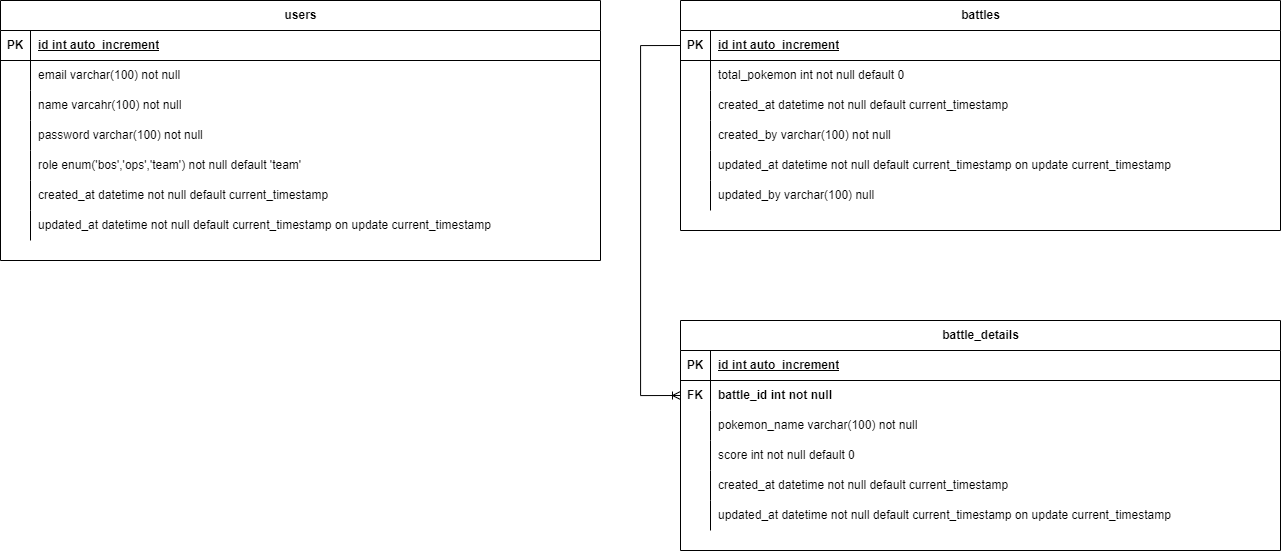

The diagram above was exported from draw.io. Its source (the exported page's mxGraphModel, read from the mxfile embedded in the PNG):
<mxGraphModel dx="1615" dy="822" grid="1" gridSize="10" guides="1" tooltips="1" connect="1" arrows="1" fold="1" page="1" pageScale="1" pageWidth="827" pageHeight="1169" math="0" shadow="0">
  <root>
    <mxCell id="0" />
    <mxCell id="1" parent="0" />
    <mxCell id="NwLounYbR3DGw30GeuxS-1" value="users" style="shape=table;startSize=30;container=1;collapsible=1;childLayout=tableLayout;fixedRows=1;rowLines=0;fontStyle=1;align=center;resizeLast=1;html=1;" vertex="1" parent="1">
      <mxGeometry x="40" y="120" width="600" height="260" as="geometry" />
    </mxCell>
    <mxCell id="NwLounYbR3DGw30GeuxS-2" value="" style="shape=tableRow;horizontal=0;startSize=0;swimlaneHead=0;swimlaneBody=0;fillColor=none;collapsible=0;dropTarget=0;points=[[0,0.5],[1,0.5]];portConstraint=eastwest;top=0;left=0;right=0;bottom=1;" vertex="1" parent="NwLounYbR3DGw30GeuxS-1">
      <mxGeometry y="30" width="600" height="30" as="geometry" />
    </mxCell>
    <mxCell id="NwLounYbR3DGw30GeuxS-3" value="PK" style="shape=partialRectangle;connectable=0;fillColor=none;top=0;left=0;bottom=0;right=0;fontStyle=1;overflow=hidden;whiteSpace=wrap;html=1;" vertex="1" parent="NwLounYbR3DGw30GeuxS-2">
      <mxGeometry width="30" height="30" as="geometry">
        <mxRectangle width="30" height="30" as="alternateBounds" />
      </mxGeometry>
    </mxCell>
    <mxCell id="NwLounYbR3DGw30GeuxS-4" value="id int auto_increment" style="shape=partialRectangle;connectable=0;fillColor=none;top=0;left=0;bottom=0;right=0;align=left;spacingLeft=6;fontStyle=5;overflow=hidden;whiteSpace=wrap;html=1;" vertex="1" parent="NwLounYbR3DGw30GeuxS-2">
      <mxGeometry x="30" width="570" height="30" as="geometry">
        <mxRectangle width="570" height="30" as="alternateBounds" />
      </mxGeometry>
    </mxCell>
    <mxCell id="NwLounYbR3DGw30GeuxS-5" value="" style="shape=tableRow;horizontal=0;startSize=0;swimlaneHead=0;swimlaneBody=0;fillColor=none;collapsible=0;dropTarget=0;points=[[0,0.5],[1,0.5]];portConstraint=eastwest;top=0;left=0;right=0;bottom=0;" vertex="1" parent="NwLounYbR3DGw30GeuxS-1">
      <mxGeometry y="60" width="600" height="30" as="geometry" />
    </mxCell>
    <mxCell id="NwLounYbR3DGw30GeuxS-6" value="" style="shape=partialRectangle;connectable=0;fillColor=none;top=0;left=0;bottom=0;right=0;editable=1;overflow=hidden;whiteSpace=wrap;html=1;" vertex="1" parent="NwLounYbR3DGw30GeuxS-5">
      <mxGeometry width="30" height="30" as="geometry">
        <mxRectangle width="30" height="30" as="alternateBounds" />
      </mxGeometry>
    </mxCell>
    <mxCell id="NwLounYbR3DGw30GeuxS-7" value="email varchar(100) not null" style="shape=partialRectangle;connectable=0;fillColor=none;top=0;left=0;bottom=0;right=0;align=left;spacingLeft=6;overflow=hidden;whiteSpace=wrap;html=1;" vertex="1" parent="NwLounYbR3DGw30GeuxS-5">
      <mxGeometry x="30" width="570" height="30" as="geometry">
        <mxRectangle width="570" height="30" as="alternateBounds" />
      </mxGeometry>
    </mxCell>
    <mxCell id="NwLounYbR3DGw30GeuxS-8" value="" style="shape=tableRow;horizontal=0;startSize=0;swimlaneHead=0;swimlaneBody=0;fillColor=none;collapsible=0;dropTarget=0;points=[[0,0.5],[1,0.5]];portConstraint=eastwest;top=0;left=0;right=0;bottom=0;" vertex="1" parent="NwLounYbR3DGw30GeuxS-1">
      <mxGeometry y="90" width="600" height="30" as="geometry" />
    </mxCell>
    <mxCell id="NwLounYbR3DGw30GeuxS-9" value="" style="shape=partialRectangle;connectable=0;fillColor=none;top=0;left=0;bottom=0;right=0;editable=1;overflow=hidden;whiteSpace=wrap;html=1;" vertex="1" parent="NwLounYbR3DGw30GeuxS-8">
      <mxGeometry width="30" height="30" as="geometry">
        <mxRectangle width="30" height="30" as="alternateBounds" />
      </mxGeometry>
    </mxCell>
    <mxCell id="NwLounYbR3DGw30GeuxS-10" value="name varcahr(100) not null" style="shape=partialRectangle;connectable=0;fillColor=none;top=0;left=0;bottom=0;right=0;align=left;spacingLeft=6;overflow=hidden;whiteSpace=wrap;html=1;" vertex="1" parent="NwLounYbR3DGw30GeuxS-8">
      <mxGeometry x="30" width="570" height="30" as="geometry">
        <mxRectangle width="570" height="30" as="alternateBounds" />
      </mxGeometry>
    </mxCell>
    <mxCell id="NwLounYbR3DGw30GeuxS-11" value="" style="shape=tableRow;horizontal=0;startSize=0;swimlaneHead=0;swimlaneBody=0;fillColor=none;collapsible=0;dropTarget=0;points=[[0,0.5],[1,0.5]];portConstraint=eastwest;top=0;left=0;right=0;bottom=0;" vertex="1" parent="NwLounYbR3DGw30GeuxS-1">
      <mxGeometry y="120" width="600" height="30" as="geometry" />
    </mxCell>
    <mxCell id="NwLounYbR3DGw30GeuxS-12" value="" style="shape=partialRectangle;connectable=0;fillColor=none;top=0;left=0;bottom=0;right=0;editable=1;overflow=hidden;whiteSpace=wrap;html=1;" vertex="1" parent="NwLounYbR3DGw30GeuxS-11">
      <mxGeometry width="30" height="30" as="geometry">
        <mxRectangle width="30" height="30" as="alternateBounds" />
      </mxGeometry>
    </mxCell>
    <mxCell id="NwLounYbR3DGw30GeuxS-13" value="password varchar(100) not null" style="shape=partialRectangle;connectable=0;fillColor=none;top=0;left=0;bottom=0;right=0;align=left;spacingLeft=6;overflow=hidden;whiteSpace=wrap;html=1;" vertex="1" parent="NwLounYbR3DGw30GeuxS-11">
      <mxGeometry x="30" width="570" height="30" as="geometry">
        <mxRectangle width="570" height="30" as="alternateBounds" />
      </mxGeometry>
    </mxCell>
    <mxCell id="NwLounYbR3DGw30GeuxS-14" value="" style="shape=tableRow;horizontal=0;startSize=0;swimlaneHead=0;swimlaneBody=0;fillColor=none;collapsible=0;dropTarget=0;points=[[0,0.5],[1,0.5]];portConstraint=eastwest;top=0;left=0;right=0;bottom=0;" vertex="1" parent="NwLounYbR3DGw30GeuxS-1">
      <mxGeometry y="150" width="600" height="30" as="geometry" />
    </mxCell>
    <mxCell id="NwLounYbR3DGw30GeuxS-15" value="" style="shape=partialRectangle;connectable=0;fillColor=none;top=0;left=0;bottom=0;right=0;editable=1;overflow=hidden;whiteSpace=wrap;html=1;" vertex="1" parent="NwLounYbR3DGw30GeuxS-14">
      <mxGeometry width="30" height="30" as="geometry">
        <mxRectangle width="30" height="30" as="alternateBounds" />
      </mxGeometry>
    </mxCell>
    <mxCell id="NwLounYbR3DGw30GeuxS-16" value="role enum('bos','ops','team') not null default 'team'" style="shape=partialRectangle;connectable=0;fillColor=none;top=0;left=0;bottom=0;right=0;align=left;spacingLeft=6;overflow=hidden;whiteSpace=wrap;html=1;" vertex="1" parent="NwLounYbR3DGw30GeuxS-14">
      <mxGeometry x="30" width="570" height="30" as="geometry">
        <mxRectangle width="570" height="30" as="alternateBounds" />
      </mxGeometry>
    </mxCell>
    <mxCell id="NwLounYbR3DGw30GeuxS-17" value="" style="shape=tableRow;horizontal=0;startSize=0;swimlaneHead=0;swimlaneBody=0;fillColor=none;collapsible=0;dropTarget=0;points=[[0,0.5],[1,0.5]];portConstraint=eastwest;top=0;left=0;right=0;bottom=0;" vertex="1" parent="NwLounYbR3DGw30GeuxS-1">
      <mxGeometry y="180" width="600" height="30" as="geometry" />
    </mxCell>
    <mxCell id="NwLounYbR3DGw30GeuxS-18" value="" style="shape=partialRectangle;connectable=0;fillColor=none;top=0;left=0;bottom=0;right=0;editable=1;overflow=hidden;whiteSpace=wrap;html=1;" vertex="1" parent="NwLounYbR3DGw30GeuxS-17">
      <mxGeometry width="30" height="30" as="geometry">
        <mxRectangle width="30" height="30" as="alternateBounds" />
      </mxGeometry>
    </mxCell>
    <mxCell id="NwLounYbR3DGw30GeuxS-19" value="created_at datetime not null default current_timestamp" style="shape=partialRectangle;connectable=0;fillColor=none;top=0;left=0;bottom=0;right=0;align=left;spacingLeft=6;overflow=hidden;whiteSpace=wrap;html=1;" vertex="1" parent="NwLounYbR3DGw30GeuxS-17">
      <mxGeometry x="30" width="570" height="30" as="geometry">
        <mxRectangle width="570" height="30" as="alternateBounds" />
      </mxGeometry>
    </mxCell>
    <mxCell id="NwLounYbR3DGw30GeuxS-20" value="" style="shape=tableRow;horizontal=0;startSize=0;swimlaneHead=0;swimlaneBody=0;fillColor=none;collapsible=0;dropTarget=0;points=[[0,0.5],[1,0.5]];portConstraint=eastwest;top=0;left=0;right=0;bottom=0;" vertex="1" parent="NwLounYbR3DGw30GeuxS-1">
      <mxGeometry y="210" width="600" height="30" as="geometry" />
    </mxCell>
    <mxCell id="NwLounYbR3DGw30GeuxS-21" value="" style="shape=partialRectangle;connectable=0;fillColor=none;top=0;left=0;bottom=0;right=0;editable=1;overflow=hidden;whiteSpace=wrap;html=1;" vertex="1" parent="NwLounYbR3DGw30GeuxS-20">
      <mxGeometry width="30" height="30" as="geometry">
        <mxRectangle width="30" height="30" as="alternateBounds" />
      </mxGeometry>
    </mxCell>
    <mxCell id="NwLounYbR3DGw30GeuxS-22" value="updated_at datetime not null default current_timestamp on update current_timestamp&amp;nbsp;" style="shape=partialRectangle;connectable=0;fillColor=none;top=0;left=0;bottom=0;right=0;align=left;spacingLeft=6;overflow=hidden;whiteSpace=wrap;html=1;" vertex="1" parent="NwLounYbR3DGw30GeuxS-20">
      <mxGeometry x="30" width="570" height="30" as="geometry">
        <mxRectangle width="570" height="30" as="alternateBounds" />
      </mxGeometry>
    </mxCell>
    <mxCell id="NwLounYbR3DGw30GeuxS-23" value="battles" style="shape=table;startSize=30;container=1;collapsible=1;childLayout=tableLayout;fixedRows=1;rowLines=0;fontStyle=1;align=center;resizeLast=1;html=1;" vertex="1" parent="1">
      <mxGeometry x="720" y="120" width="600" height="230" as="geometry" />
    </mxCell>
    <mxCell id="NwLounYbR3DGw30GeuxS-24" value="" style="shape=tableRow;horizontal=0;startSize=0;swimlaneHead=0;swimlaneBody=0;fillColor=none;collapsible=0;dropTarget=0;points=[[0,0.5],[1,0.5]];portConstraint=eastwest;top=0;left=0;right=0;bottom=1;" vertex="1" parent="NwLounYbR3DGw30GeuxS-23">
      <mxGeometry y="30" width="600" height="30" as="geometry" />
    </mxCell>
    <mxCell id="NwLounYbR3DGw30GeuxS-25" value="PK" style="shape=partialRectangle;connectable=0;fillColor=none;top=0;left=0;bottom=0;right=0;fontStyle=1;overflow=hidden;whiteSpace=wrap;html=1;" vertex="1" parent="NwLounYbR3DGw30GeuxS-24">
      <mxGeometry width="30" height="30" as="geometry">
        <mxRectangle width="30" height="30" as="alternateBounds" />
      </mxGeometry>
    </mxCell>
    <mxCell id="NwLounYbR3DGw30GeuxS-26" value="id int auto_increment" style="shape=partialRectangle;connectable=0;fillColor=none;top=0;left=0;bottom=0;right=0;align=left;spacingLeft=6;fontStyle=5;overflow=hidden;whiteSpace=wrap;html=1;" vertex="1" parent="NwLounYbR3DGw30GeuxS-24">
      <mxGeometry x="30" width="570" height="30" as="geometry">
        <mxRectangle width="570" height="30" as="alternateBounds" />
      </mxGeometry>
    </mxCell>
    <mxCell id="NwLounYbR3DGw30GeuxS-27" value="" style="shape=tableRow;horizontal=0;startSize=0;swimlaneHead=0;swimlaneBody=0;fillColor=none;collapsible=0;dropTarget=0;points=[[0,0.5],[1,0.5]];portConstraint=eastwest;top=0;left=0;right=0;bottom=0;" vertex="1" parent="NwLounYbR3DGw30GeuxS-23">
      <mxGeometry y="60" width="600" height="30" as="geometry" />
    </mxCell>
    <mxCell id="NwLounYbR3DGw30GeuxS-28" value="" style="shape=partialRectangle;connectable=0;fillColor=none;top=0;left=0;bottom=0;right=0;editable=1;overflow=hidden;whiteSpace=wrap;html=1;" vertex="1" parent="NwLounYbR3DGw30GeuxS-27">
      <mxGeometry width="30" height="30" as="geometry">
        <mxRectangle width="30" height="30" as="alternateBounds" />
      </mxGeometry>
    </mxCell>
    <mxCell id="NwLounYbR3DGw30GeuxS-29" value="total_pokemon int not null default 0" style="shape=partialRectangle;connectable=0;fillColor=none;top=0;left=0;bottom=0;right=0;align=left;spacingLeft=6;overflow=hidden;whiteSpace=wrap;html=1;" vertex="1" parent="NwLounYbR3DGw30GeuxS-27">
      <mxGeometry x="30" width="570" height="30" as="geometry">
        <mxRectangle width="570" height="30" as="alternateBounds" />
      </mxGeometry>
    </mxCell>
    <mxCell id="NwLounYbR3DGw30GeuxS-39" value="" style="shape=tableRow;horizontal=0;startSize=0;swimlaneHead=0;swimlaneBody=0;fillColor=none;collapsible=0;dropTarget=0;points=[[0,0.5],[1,0.5]];portConstraint=eastwest;top=0;left=0;right=0;bottom=0;" vertex="1" parent="NwLounYbR3DGw30GeuxS-23">
      <mxGeometry y="90" width="600" height="30" as="geometry" />
    </mxCell>
    <mxCell id="NwLounYbR3DGw30GeuxS-40" value="" style="shape=partialRectangle;connectable=0;fillColor=none;top=0;left=0;bottom=0;right=0;editable=1;overflow=hidden;whiteSpace=wrap;html=1;" vertex="1" parent="NwLounYbR3DGw30GeuxS-39">
      <mxGeometry width="30" height="30" as="geometry">
        <mxRectangle width="30" height="30" as="alternateBounds" />
      </mxGeometry>
    </mxCell>
    <mxCell id="NwLounYbR3DGw30GeuxS-41" value="created_at datetime not null default current_timestamp" style="shape=partialRectangle;connectable=0;fillColor=none;top=0;left=0;bottom=0;right=0;align=left;spacingLeft=6;overflow=hidden;whiteSpace=wrap;html=1;" vertex="1" parent="NwLounYbR3DGw30GeuxS-39">
      <mxGeometry x="30" width="570" height="30" as="geometry">
        <mxRectangle width="570" height="30" as="alternateBounds" />
      </mxGeometry>
    </mxCell>
    <mxCell id="NwLounYbR3DGw30GeuxS-45" value="" style="shape=tableRow;horizontal=0;startSize=0;swimlaneHead=0;swimlaneBody=0;fillColor=none;collapsible=0;dropTarget=0;points=[[0,0.5],[1,0.5]];portConstraint=eastwest;top=0;left=0;right=0;bottom=0;" vertex="1" parent="NwLounYbR3DGw30GeuxS-23">
      <mxGeometry y="120" width="600" height="30" as="geometry" />
    </mxCell>
    <mxCell id="NwLounYbR3DGw30GeuxS-46" value="" style="shape=partialRectangle;connectable=0;fillColor=none;top=0;left=0;bottom=0;right=0;editable=1;overflow=hidden;whiteSpace=wrap;html=1;" vertex="1" parent="NwLounYbR3DGw30GeuxS-45">
      <mxGeometry width="30" height="30" as="geometry">
        <mxRectangle width="30" height="30" as="alternateBounds" />
      </mxGeometry>
    </mxCell>
    <mxCell id="NwLounYbR3DGw30GeuxS-47" value="created_by varchar(100) not null" style="shape=partialRectangle;connectable=0;fillColor=none;top=0;left=0;bottom=0;right=0;align=left;spacingLeft=6;overflow=hidden;whiteSpace=wrap;html=1;" vertex="1" parent="NwLounYbR3DGw30GeuxS-45">
      <mxGeometry x="30" width="570" height="30" as="geometry">
        <mxRectangle width="570" height="30" as="alternateBounds" />
      </mxGeometry>
    </mxCell>
    <mxCell id="NwLounYbR3DGw30GeuxS-42" value="" style="shape=tableRow;horizontal=0;startSize=0;swimlaneHead=0;swimlaneBody=0;fillColor=none;collapsible=0;dropTarget=0;points=[[0,0.5],[1,0.5]];portConstraint=eastwest;top=0;left=0;right=0;bottom=0;" vertex="1" parent="NwLounYbR3DGw30GeuxS-23">
      <mxGeometry y="150" width="600" height="30" as="geometry" />
    </mxCell>
    <mxCell id="NwLounYbR3DGw30GeuxS-43" value="" style="shape=partialRectangle;connectable=0;fillColor=none;top=0;left=0;bottom=0;right=0;editable=1;overflow=hidden;whiteSpace=wrap;html=1;" vertex="1" parent="NwLounYbR3DGw30GeuxS-42">
      <mxGeometry width="30" height="30" as="geometry">
        <mxRectangle width="30" height="30" as="alternateBounds" />
      </mxGeometry>
    </mxCell>
    <mxCell id="NwLounYbR3DGw30GeuxS-44" value="updated_at datetime not null default current_timestamp on update current_timestamp&amp;nbsp;" style="shape=partialRectangle;connectable=0;fillColor=none;top=0;left=0;bottom=0;right=0;align=left;spacingLeft=6;overflow=hidden;whiteSpace=wrap;html=1;" vertex="1" parent="NwLounYbR3DGw30GeuxS-42">
      <mxGeometry x="30" width="570" height="30" as="geometry">
        <mxRectangle width="570" height="30" as="alternateBounds" />
      </mxGeometry>
    </mxCell>
    <mxCell id="NwLounYbR3DGw30GeuxS-48" value="" style="shape=tableRow;horizontal=0;startSize=0;swimlaneHead=0;swimlaneBody=0;fillColor=none;collapsible=0;dropTarget=0;points=[[0,0.5],[1,0.5]];portConstraint=eastwest;top=0;left=0;right=0;bottom=0;" vertex="1" parent="NwLounYbR3DGw30GeuxS-23">
      <mxGeometry y="180" width="600" height="30" as="geometry" />
    </mxCell>
    <mxCell id="NwLounYbR3DGw30GeuxS-49" value="" style="shape=partialRectangle;connectable=0;fillColor=none;top=0;left=0;bottom=0;right=0;editable=1;overflow=hidden;whiteSpace=wrap;html=1;" vertex="1" parent="NwLounYbR3DGw30GeuxS-48">
      <mxGeometry width="30" height="30" as="geometry">
        <mxRectangle width="30" height="30" as="alternateBounds" />
      </mxGeometry>
    </mxCell>
    <mxCell id="NwLounYbR3DGw30GeuxS-50" value="updated_by varchar(100) null" style="shape=partialRectangle;connectable=0;fillColor=none;top=0;left=0;bottom=0;right=0;align=left;spacingLeft=6;overflow=hidden;whiteSpace=wrap;html=1;" vertex="1" parent="NwLounYbR3DGw30GeuxS-48">
      <mxGeometry x="30" width="570" height="30" as="geometry">
        <mxRectangle width="570" height="30" as="alternateBounds" />
      </mxGeometry>
    </mxCell>
    <mxCell id="NwLounYbR3DGw30GeuxS-51" value="battle_details" style="shape=table;startSize=30;container=1;collapsible=1;childLayout=tableLayout;fixedRows=1;rowLines=0;fontStyle=1;align=center;resizeLast=1;html=1;" vertex="1" parent="1">
      <mxGeometry x="720" y="440" width="600" height="230" as="geometry" />
    </mxCell>
    <mxCell id="NwLounYbR3DGw30GeuxS-52" value="" style="shape=tableRow;horizontal=0;startSize=0;swimlaneHead=0;swimlaneBody=0;fillColor=none;collapsible=0;dropTarget=0;points=[[0,0.5],[1,0.5]];portConstraint=eastwest;top=0;left=0;right=0;bottom=1;" vertex="1" parent="NwLounYbR3DGw30GeuxS-51">
      <mxGeometry y="30" width="600" height="30" as="geometry" />
    </mxCell>
    <mxCell id="NwLounYbR3DGw30GeuxS-53" value="PK" style="shape=partialRectangle;connectable=0;fillColor=none;top=0;left=0;bottom=0;right=0;fontStyle=1;overflow=hidden;whiteSpace=wrap;html=1;" vertex="1" parent="NwLounYbR3DGw30GeuxS-52">
      <mxGeometry width="30" height="30" as="geometry">
        <mxRectangle width="30" height="30" as="alternateBounds" />
      </mxGeometry>
    </mxCell>
    <mxCell id="NwLounYbR3DGw30GeuxS-54" value="id int auto_increment" style="shape=partialRectangle;connectable=0;fillColor=none;top=0;left=0;bottom=0;right=0;align=left;spacingLeft=6;fontStyle=5;overflow=hidden;whiteSpace=wrap;html=1;" vertex="1" parent="NwLounYbR3DGw30GeuxS-52">
      <mxGeometry x="30" width="570" height="30" as="geometry">
        <mxRectangle width="570" height="30" as="alternateBounds" />
      </mxGeometry>
    </mxCell>
    <mxCell id="NwLounYbR3DGw30GeuxS-73" value="" style="shape=tableRow;horizontal=0;startSize=0;swimlaneHead=0;swimlaneBody=0;fillColor=none;collapsible=0;dropTarget=0;points=[[0,0.5],[1,0.5]];portConstraint=eastwest;top=0;left=0;right=0;bottom=0;" vertex="1" parent="NwLounYbR3DGw30GeuxS-51">
      <mxGeometry y="60" width="600" height="30" as="geometry" />
    </mxCell>
    <mxCell id="NwLounYbR3DGw30GeuxS-74" value="&lt;b&gt;FK&lt;/b&gt;" style="shape=partialRectangle;connectable=0;fillColor=none;top=0;left=0;bottom=0;right=0;editable=1;overflow=hidden;whiteSpace=wrap;html=1;" vertex="1" parent="NwLounYbR3DGw30GeuxS-73">
      <mxGeometry width="30" height="30" as="geometry">
        <mxRectangle width="30" height="30" as="alternateBounds" />
      </mxGeometry>
    </mxCell>
    <mxCell id="NwLounYbR3DGw30GeuxS-75" value="&lt;b&gt;battle_id int not null&lt;/b&gt;" style="shape=partialRectangle;connectable=0;fillColor=none;top=0;left=0;bottom=0;right=0;align=left;spacingLeft=6;overflow=hidden;whiteSpace=wrap;html=1;" vertex="1" parent="NwLounYbR3DGw30GeuxS-73">
      <mxGeometry x="30" width="570" height="30" as="geometry">
        <mxRectangle width="570" height="30" as="alternateBounds" />
      </mxGeometry>
    </mxCell>
    <mxCell id="NwLounYbR3DGw30GeuxS-70" value="" style="shape=tableRow;horizontal=0;startSize=0;swimlaneHead=0;swimlaneBody=0;fillColor=none;collapsible=0;dropTarget=0;points=[[0,0.5],[1,0.5]];portConstraint=eastwest;top=0;left=0;right=0;bottom=0;" vertex="1" parent="NwLounYbR3DGw30GeuxS-51">
      <mxGeometry y="90" width="600" height="30" as="geometry" />
    </mxCell>
    <mxCell id="NwLounYbR3DGw30GeuxS-71" value="" style="shape=partialRectangle;connectable=0;fillColor=none;top=0;left=0;bottom=0;right=0;editable=1;overflow=hidden;whiteSpace=wrap;html=1;" vertex="1" parent="NwLounYbR3DGw30GeuxS-70">
      <mxGeometry width="30" height="30" as="geometry">
        <mxRectangle width="30" height="30" as="alternateBounds" />
      </mxGeometry>
    </mxCell>
    <mxCell id="NwLounYbR3DGw30GeuxS-72" value="pokemon_name varchar(100) not null" style="shape=partialRectangle;connectable=0;fillColor=none;top=0;left=0;bottom=0;right=0;align=left;spacingLeft=6;overflow=hidden;whiteSpace=wrap;html=1;" vertex="1" parent="NwLounYbR3DGw30GeuxS-70">
      <mxGeometry x="30" width="570" height="30" as="geometry">
        <mxRectangle width="570" height="30" as="alternateBounds" />
      </mxGeometry>
    </mxCell>
    <mxCell id="NwLounYbR3DGw30GeuxS-55" value="" style="shape=tableRow;horizontal=0;startSize=0;swimlaneHead=0;swimlaneBody=0;fillColor=none;collapsible=0;dropTarget=0;points=[[0,0.5],[1,0.5]];portConstraint=eastwest;top=0;left=0;right=0;bottom=0;" vertex="1" parent="NwLounYbR3DGw30GeuxS-51">
      <mxGeometry y="120" width="600" height="30" as="geometry" />
    </mxCell>
    <mxCell id="NwLounYbR3DGw30GeuxS-56" value="" style="shape=partialRectangle;connectable=0;fillColor=none;top=0;left=0;bottom=0;right=0;editable=1;overflow=hidden;whiteSpace=wrap;html=1;" vertex="1" parent="NwLounYbR3DGw30GeuxS-55">
      <mxGeometry width="30" height="30" as="geometry">
        <mxRectangle width="30" height="30" as="alternateBounds" />
      </mxGeometry>
    </mxCell>
    <mxCell id="NwLounYbR3DGw30GeuxS-57" value="score int not null default 0" style="shape=partialRectangle;connectable=0;fillColor=none;top=0;left=0;bottom=0;right=0;align=left;spacingLeft=6;overflow=hidden;whiteSpace=wrap;html=1;" vertex="1" parent="NwLounYbR3DGw30GeuxS-55">
      <mxGeometry x="30" width="570" height="30" as="geometry">
        <mxRectangle width="570" height="30" as="alternateBounds" />
      </mxGeometry>
    </mxCell>
    <mxCell id="NwLounYbR3DGw30GeuxS-58" value="" style="shape=tableRow;horizontal=0;startSize=0;swimlaneHead=0;swimlaneBody=0;fillColor=none;collapsible=0;dropTarget=0;points=[[0,0.5],[1,0.5]];portConstraint=eastwest;top=0;left=0;right=0;bottom=0;" vertex="1" parent="NwLounYbR3DGw30GeuxS-51">
      <mxGeometry y="150" width="600" height="30" as="geometry" />
    </mxCell>
    <mxCell id="NwLounYbR3DGw30GeuxS-59" value="" style="shape=partialRectangle;connectable=0;fillColor=none;top=0;left=0;bottom=0;right=0;editable=1;overflow=hidden;whiteSpace=wrap;html=1;" vertex="1" parent="NwLounYbR3DGw30GeuxS-58">
      <mxGeometry width="30" height="30" as="geometry">
        <mxRectangle width="30" height="30" as="alternateBounds" />
      </mxGeometry>
    </mxCell>
    <mxCell id="NwLounYbR3DGw30GeuxS-60" value="created_at datetime not null default current_timestamp" style="shape=partialRectangle;connectable=0;fillColor=none;top=0;left=0;bottom=0;right=0;align=left;spacingLeft=6;overflow=hidden;whiteSpace=wrap;html=1;" vertex="1" parent="NwLounYbR3DGw30GeuxS-58">
      <mxGeometry x="30" width="570" height="30" as="geometry">
        <mxRectangle width="570" height="30" as="alternateBounds" />
      </mxGeometry>
    </mxCell>
    <mxCell id="NwLounYbR3DGw30GeuxS-64" value="" style="shape=tableRow;horizontal=0;startSize=0;swimlaneHead=0;swimlaneBody=0;fillColor=none;collapsible=0;dropTarget=0;points=[[0,0.5],[1,0.5]];portConstraint=eastwest;top=0;left=0;right=0;bottom=0;" vertex="1" parent="NwLounYbR3DGw30GeuxS-51">
      <mxGeometry y="180" width="600" height="30" as="geometry" />
    </mxCell>
    <mxCell id="NwLounYbR3DGw30GeuxS-65" value="" style="shape=partialRectangle;connectable=0;fillColor=none;top=0;left=0;bottom=0;right=0;editable=1;overflow=hidden;whiteSpace=wrap;html=1;" vertex="1" parent="NwLounYbR3DGw30GeuxS-64">
      <mxGeometry width="30" height="30" as="geometry">
        <mxRectangle width="30" height="30" as="alternateBounds" />
      </mxGeometry>
    </mxCell>
    <mxCell id="NwLounYbR3DGw30GeuxS-66" value="updated_at datetime not null default current_timestamp on update current_timestamp&amp;nbsp;" style="shape=partialRectangle;connectable=0;fillColor=none;top=0;left=0;bottom=0;right=0;align=left;spacingLeft=6;overflow=hidden;whiteSpace=wrap;html=1;" vertex="1" parent="NwLounYbR3DGw30GeuxS-64">
      <mxGeometry x="30" width="570" height="30" as="geometry">
        <mxRectangle width="570" height="30" as="alternateBounds" />
      </mxGeometry>
    </mxCell>
    <mxCell id="NwLounYbR3DGw30GeuxS-76" value="" style="edgeStyle=orthogonalEdgeStyle;fontSize=12;html=1;endArrow=ERoneToMany;rounded=0;exitX=0;exitY=0.5;exitDx=0;exitDy=0;entryX=0;entryY=0.5;entryDx=0;entryDy=0;" edge="1" parent="1" source="NwLounYbR3DGw30GeuxS-24" target="NwLounYbR3DGw30GeuxS-73">
      <mxGeometry width="100" height="100" relative="1" as="geometry">
        <mxPoint x="710" y="720" as="sourcePoint" />
        <mxPoint x="810" y="620" as="targetPoint" />
        <Array as="points">
          <mxPoint x="680" y="165" />
          <mxPoint x="680" y="515" />
        </Array>
      </mxGeometry>
    </mxCell>
  </root>
</mxGraphModel>